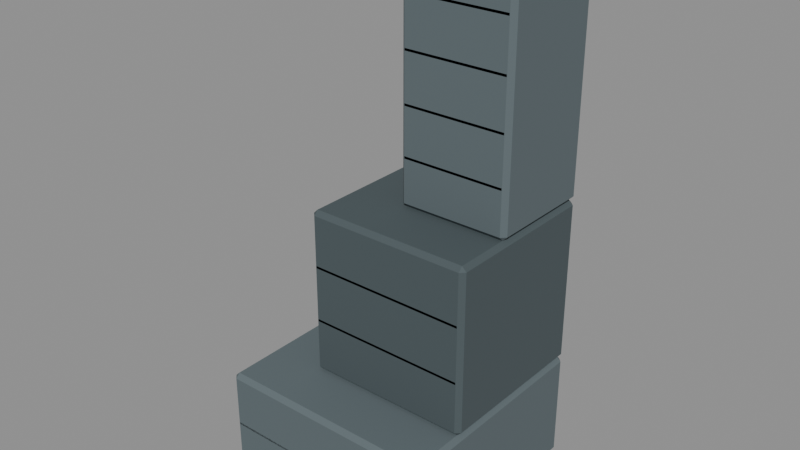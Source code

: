 # Source: corner-buttress.blend  (saved by Blender 5.2.44; exported with 4.5.12 LTS)
import bpy
from mathutils import Matrix  # noqa: F401  (used for matrix-valued properties, if any)

bpy.ops.wm.read_factory_settings(use_empty=True)
scene = bpy.context.scene
scene.name = 'Scene'

# ---- materials (node trees are filled in below, after node groups)
mat_gateway_matching_stone_light = bpy.data.materials.new('Gateway matching stone light')
mat_gateway_matching_stone_light.diffuse_color = (0.1059, 0.1373, 0.149, 1.0)
mat_gateway_matching_stone_dark = bpy.data.materials.new('Gateway matching stone dark')
mat_gateway_matching_stone_dark.diffuse_color = (0.03529, 0.05098, 0.05882, 1.0)
mat_gateway_matching_stone_mid = bpy.data.materials.new('Gateway matching stone mid')
mat_gateway_matching_stone_mid.diffuse_color = (0.06667, 0.0902, 0.09804, 1.0)

# ---- material node trees
mat_gateway_matching_stone_light.use_nodes = True; mat_gateway_matching_stone_light.node_tree.nodes.clear()
_N = mat_gateway_matching_stone_light.node_tree.nodes; _L = mat_gateway_matching_stone_light.node_tree.links
n0 = _N.new('ShaderNodeBsdfPrincipled'); n0.name = 'Principled BSDF'; n0.location = (-200, 100)
n0.inputs[0].default_value = (0.1059, 0.1373, 0.149, 1.0)
n0.inputs[2].default_value = 0.82
n0.inputs[10].default_value = 0.005
n1 = _N.new('ShaderNodeOutputMaterial'); n1.name = 'Material Output'; n1.location = (200, 100)
_L.new(n0.outputs[0], n1.inputs[0])
n1.is_active_output = True
mat_gateway_matching_stone_dark.use_nodes = True; mat_gateway_matching_stone_dark.node_tree.nodes.clear()
_N = mat_gateway_matching_stone_dark.node_tree.nodes; _L = mat_gateway_matching_stone_dark.node_tree.links
n0 = _N.new('ShaderNodeBsdfPrincipled'); n0.name = 'Principled BSDF'; n0.location = (-200, 100)
n0.inputs[0].default_value = (0.03529, 0.05098, 0.05882, 1.0)
n0.inputs[2].default_value = 0.82
n0.inputs[10].default_value = 0.005
n1 = _N.new('ShaderNodeOutputMaterial'); n1.name = 'Material Output'; n1.location = (200, 100)
_L.new(n0.outputs[0], n1.inputs[0])
n1.is_active_output = True
mat_gateway_matching_stone_mid.use_nodes = True; mat_gateway_matching_stone_mid.node_tree.nodes.clear()
_N = mat_gateway_matching_stone_mid.node_tree.nodes; _L = mat_gateway_matching_stone_mid.node_tree.links
n0 = _N.new('ShaderNodeBsdfPrincipled'); n0.name = 'Principled BSDF'; n0.location = (-200, 100)
n0.inputs[0].default_value = (0.06667, 0.0902, 0.09804, 1.0)
n0.inputs[2].default_value = 0.82
n0.inputs[10].default_value = 0.005
n1 = _N.new('ShaderNodeOutputMaterial'); n1.name = 'Material Output'; n1.location = (200, 100)
_L.new(n0.outputs[0], n1.inputs[0])
n1.is_active_output = True

# ---- meshes
me_cube = bpy.data.meshes.new('Cube')
me_cube.from_pydata([(-0.3, -0.3, -0.15), (-0.3, -0.3, 0.15), (-0.3, 0.3, -0.15), (-0.3, 0.3, 0.15), (0.3, -0.3, -0.15), (0.3, -0.3, 0.15), (0.3, 0.3, -0.15), (0.3, 0.3, 0.15)], [], [(0, 1, 3, 2), (2, 3, 7, 6), (6, 7, 5, 4), (4, 5, 1, 0), (2, 6, 4, 0), (7, 3, 1, 5)])
_uv = me_cube.uv_layers.new(name='UVMap')
_uv.uv.foreach_set('vector', [0.375, 0.0, 0.625, 0.0, 0.625, 0.25, 0.375, 0.25, 0.375, 0.25, 0.625, 0.25, 0.625, 0.5, 0.375, 0.5, 0.375, 0.5, 0.625, 0.5, 0.625, 0.75, 0.375, 0.75, 0.375, 0.75, 0.625, 0.75, 0.625, 1.0, 0.375, 1.0, 0.125, 0.5, 0.375, 0.5, 0.375, 0.75, 0.125, 0.75, 0.625, 0.5, 0.875, 0.5, 0.875, 0.75, 0.625, 0.75])
me_cube.materials.append(mat_gateway_matching_stone_light)
me_cube.update()
me_cube_001 = bpy.data.meshes.new('Cube.001')
me_cube_001.from_pydata([(-0.2875, -0.0005, -0.0035), (-0.2875, -0.0005, 0.0035), (-0.2875, 0.0005, -0.0035), (-0.2875, 0.0005, 0.0035), (0.2875, -0.0005, -0.0035), (0.2875, -0.0005, 0.0035), (0.2875, 0.0005, -0.0035), (0.2875, 0.0005, 0.0035)], [], [(0, 1, 3, 2), (2, 3, 7, 6), (6, 7, 5, 4), (4, 5, 1, 0), (2, 6, 4, 0), (7, 3, 1, 5)])
_uv = me_cube_001.uv_layers.new(name='UVMap')
_uv.uv.foreach_set('vector', [0.375, 0.0, 0.625, 0.0, 0.625, 0.25, 0.375, 0.25, 0.375, 0.25, 0.625, 0.25, 0.625, 0.5, 0.375, 0.5, 0.375, 0.5, 0.625, 0.5, 0.625, 0.75, 0.375, 0.75, 0.375, 0.75, 0.625, 0.75, 0.625, 1.0, 0.375, 1.0, 0.125, 0.5, 0.375, 0.5, 0.375, 0.75, 0.125, 0.75, 0.625, 0.5, 0.875, 0.5, 0.875, 0.75, 0.625, 0.75])
me_cube_001.materials.append(mat_gateway_matching_stone_dark)
me_cube_001.update()
me_cube_002 = bpy.data.meshes.new('Cube.002')
me_cube_002.from_pydata([(-0.0005, -0.2875, -0.0035), (-0.0005, -0.2875, 0.0035), (-0.0005, 0.2875, -0.0035), (-0.0005, 0.2875, 0.0035), (0.0005, -0.2875, -0.0035), (0.0005, -0.2875, 0.0035), (0.0005, 0.2875, -0.0035), (0.0005, 0.2875, 0.0035)], [], [(0, 1, 3, 2), (2, 3, 7, 6), (6, 7, 5, 4), (4, 5, 1, 0), (2, 6, 4, 0), (7, 3, 1, 5)])
_uv = me_cube_002.uv_layers.new(name='UVMap')
_uv.uv.foreach_set('vector', [0.375, 0.0, 0.625, 0.0, 0.625, 0.25, 0.375, 0.25, 0.375, 0.25, 0.625, 0.25, 0.625, 0.5, 0.375, 0.5, 0.375, 0.5, 0.625, 0.5, 0.625, 0.75, 0.375, 0.75, 0.375, 0.75, 0.625, 0.75, 0.625, 1.0, 0.375, 1.0, 0.125, 0.5, 0.375, 0.5, 0.375, 0.75, 0.125, 0.75, 0.625, 0.5, 0.875, 0.5, 0.875, 0.75, 0.625, 0.75])
me_cube_002.materials.append(mat_gateway_matching_stone_dark)
me_cube_002.update()
me_cube_003 = bpy.data.meshes.new('Cube.003')
me_cube_003.from_pydata([(-0.225, -0.225, -0.225), (-0.225, -0.225, 0.225), (-0.225, 0.225, -0.225), (-0.225, 0.225, 0.225), (0.225, -0.225, -0.225), (0.225, -0.225, 0.225), (0.225, 0.225, -0.225), (0.225, 0.225, 0.225)], [], [(0, 1, 3, 2), (2, 3, 7, 6), (6, 7, 5, 4), (4, 5, 1, 0), (2, 6, 4, 0), (7, 3, 1, 5)])
_uv = me_cube_003.uv_layers.new(name='UVMap')
_uv.uv.foreach_set('vector', [0.375, 0.0, 0.625, 0.0, 0.625, 0.25, 0.375, 0.25, 0.375, 0.25, 0.625, 0.25, 0.625, 0.5, 0.375, 0.5, 0.375, 0.5, 0.625, 0.5, 0.625, 0.75, 0.375, 0.75, 0.375, 0.75, 0.625, 0.75, 0.625, 1.0, 0.375, 1.0, 0.125, 0.5, 0.375, 0.5, 0.375, 0.75, 0.125, 0.75, 0.625, 0.5, 0.875, 0.5, 0.875, 0.75, 0.625, 0.75])
me_cube_003.materials.append(mat_gateway_matching_stone_mid)
me_cube_003.update()
me_cube_004 = bpy.data.meshes.new('Cube.004')
me_cube_004.from_pydata([(-0.2125, -0.0005, -0.0035), (-0.2125, -0.0005, 0.0035), (-0.2125, 0.0005, -0.0035), (-0.2125, 0.0005, 0.0035), (0.2125, -0.0005, -0.0035), (0.2125, -0.0005, 0.0035), (0.2125, 0.0005, -0.0035), (0.2125, 0.0005, 0.0035)], [], [(0, 1, 3, 2), (2, 3, 7, 6), (6, 7, 5, 4), (4, 5, 1, 0), (2, 6, 4, 0), (7, 3, 1, 5)])
_uv = me_cube_004.uv_layers.new(name='UVMap')
_uv.uv.foreach_set('vector', [0.375, 0.0, 0.625, 0.0, 0.625, 0.25, 0.375, 0.25, 0.375, 0.25, 0.625, 0.25, 0.625, 0.5, 0.375, 0.5, 0.375, 0.5, 0.625, 0.5, 0.625, 0.75, 0.375, 0.75, 0.375, 0.75, 0.625, 0.75, 0.625, 1.0, 0.375, 1.0, 0.125, 0.5, 0.375, 0.5, 0.375, 0.75, 0.125, 0.75, 0.625, 0.5, 0.875, 0.5, 0.875, 0.75, 0.625, 0.75])
me_cube_004.materials.append(mat_gateway_matching_stone_dark)
me_cube_004.update()
me_cube_005 = bpy.data.meshes.new('Cube.005')
me_cube_005.from_pydata([(-0.0005, -0.2125, -0.0035), (-0.0005, -0.2125, 0.0035), (-0.0005, 0.2125, -0.0035), (-0.0005, 0.2125, 0.0035), (0.0005, -0.2125, -0.0035), (0.0005, -0.2125, 0.0035), (0.0005, 0.2125, -0.0035), (0.0005, 0.2125, 0.0035)], [], [(0, 1, 3, 2), (2, 3, 7, 6), (6, 7, 5, 4), (4, 5, 1, 0), (2, 6, 4, 0), (7, 3, 1, 5)])
_uv = me_cube_005.uv_layers.new(name='UVMap')
_uv.uv.foreach_set('vector', [0.375, 0.0, 0.625, 0.0, 0.625, 0.25, 0.375, 0.25, 0.375, 0.25, 0.625, 0.25, 0.625, 0.5, 0.375, 0.5, 0.375, 0.5, 0.625, 0.5, 0.625, 0.75, 0.375, 0.75, 0.375, 0.75, 0.625, 0.75, 0.625, 1.0, 0.375, 1.0, 0.125, 0.5, 0.375, 0.5, 0.375, 0.75, 0.125, 0.75, 0.625, 0.5, 0.875, 0.5, 0.875, 0.75, 0.625, 0.75])
me_cube_005.materials.append(mat_gateway_matching_stone_dark)
me_cube_005.update()
me_cube_006 = bpy.data.meshes.new('Cube.006')
me_cube_006.from_pydata([(-0.2125, -0.0005, -0.0035), (-0.2125, -0.0005, 0.0035), (-0.2125, 0.0005, -0.0035), (-0.2125, 0.0005, 0.0035), (0.2125, -0.0005, -0.0035), (0.2125, -0.0005, 0.0035), (0.2125, 0.0005, -0.0035), (0.2125, 0.0005, 0.0035)], [], [(0, 1, 3, 2), (2, 3, 7, 6), (6, 7, 5, 4), (4, 5, 1, 0), (2, 6, 4, 0), (7, 3, 1, 5)])
_uv = me_cube_006.uv_layers.new(name='UVMap')
_uv.uv.foreach_set('vector', [0.375, 0.0, 0.625, 0.0, 0.625, 0.25, 0.375, 0.25, 0.375, 0.25, 0.625, 0.25, 0.625, 0.5, 0.375, 0.5, 0.375, 0.5, 0.625, 0.5, 0.625, 0.75, 0.375, 0.75, 0.375, 0.75, 0.625, 0.75, 0.625, 1.0, 0.375, 1.0, 0.125, 0.5, 0.375, 0.5, 0.375, 0.75, 0.125, 0.75, 0.625, 0.5, 0.875, 0.5, 0.875, 0.75, 0.625, 0.75])
me_cube_006.materials.append(mat_gateway_matching_stone_dark)
me_cube_006.update()
me_cube_007 = bpy.data.meshes.new('Cube.007')
me_cube_007.from_pydata([(-0.0005, -0.2125, -0.0035), (-0.0005, -0.2125, 0.0035), (-0.0005, 0.2125, -0.0035), (-0.0005, 0.2125, 0.0035), (0.0005, -0.2125, -0.0035), (0.0005, -0.2125, 0.0035), (0.0005, 0.2125, -0.0035), (0.0005, 0.2125, 0.0035)], [], [(0, 1, 3, 2), (2, 3, 7, 6), (6, 7, 5, 4), (4, 5, 1, 0), (2, 6, 4, 0), (7, 3, 1, 5)])
_uv = me_cube_007.uv_layers.new(name='UVMap')
_uv.uv.foreach_set('vector', [0.375, 0.0, 0.625, 0.0, 0.625, 0.25, 0.375, 0.25, 0.375, 0.25, 0.625, 0.25, 0.625, 0.5, 0.375, 0.5, 0.375, 0.5, 0.625, 0.5, 0.625, 0.75, 0.375, 0.75, 0.375, 0.75, 0.625, 0.75, 0.625, 1.0, 0.375, 1.0, 0.125, 0.5, 0.375, 0.5, 0.375, 0.75, 0.125, 0.75, 0.625, 0.5, 0.875, 0.5, 0.875, 0.75, 0.625, 0.75])
me_cube_007.materials.append(mat_gateway_matching_stone_dark)
me_cube_007.update()
me_cube_008 = bpy.data.meshes.new('Cube.008')
me_cube_008.from_pydata([(-0.15, -0.15, -0.325), (-0.15, -0.15, 0.325), (-0.15, 0.15, -0.325), (-0.15, 0.15, 0.325), (0.15, -0.15, -0.325), (0.15, -0.15, 0.325), (0.15, 0.15, -0.325), (0.15, 0.15, 0.325)], [], [(0, 1, 3, 2), (2, 3, 7, 6), (6, 7, 5, 4), (4, 5, 1, 0), (2, 6, 4, 0), (7, 3, 1, 5)])
_uv = me_cube_008.uv_layers.new(name='UVMap')
_uv.uv.foreach_set('vector', [0.375, 0.0, 0.625, 0.0, 0.625, 0.25, 0.375, 0.25, 0.375, 0.25, 0.625, 0.25, 0.625, 0.5, 0.375, 0.5, 0.375, 0.5, 0.625, 0.5, 0.625, 0.75, 0.375, 0.75, 0.375, 0.75, 0.625, 0.75, 0.625, 1.0, 0.375, 1.0, 0.125, 0.5, 0.375, 0.5, 0.375, 0.75, 0.125, 0.75, 0.625, 0.5, 0.875, 0.5, 0.875, 0.75, 0.625, 0.75])
me_cube_008.materials.append(mat_gateway_matching_stone_light)
me_cube_008.update()
me_cube_009 = bpy.data.meshes.new('Cube.009')
me_cube_009.from_pydata([(-0.1375, -0.0005, -0.0035), (-0.1375, -0.0005, 0.0035), (-0.1375, 0.0005, -0.0035), (-0.1375, 0.0005, 0.0035), (0.1375, -0.0005, -0.0035), (0.1375, -0.0005, 0.0035), (0.1375, 0.0005, -0.0035), (0.1375, 0.0005, 0.0035)], [], [(0, 1, 3, 2), (2, 3, 7, 6), (6, 7, 5, 4), (4, 5, 1, 0), (2, 6, 4, 0), (7, 3, 1, 5)])
_uv = me_cube_009.uv_layers.new(name='UVMap')
_uv.uv.foreach_set('vector', [0.375, 0.0, 0.625, 0.0, 0.625, 0.25, 0.375, 0.25, 0.375, 0.25, 0.625, 0.25, 0.625, 0.5, 0.375, 0.5, 0.375, 0.5, 0.625, 0.5, 0.625, 0.75, 0.375, 0.75, 0.375, 0.75, 0.625, 0.75, 0.625, 1.0, 0.375, 1.0, 0.125, 0.5, 0.375, 0.5, 0.375, 0.75, 0.125, 0.75, 0.625, 0.5, 0.875, 0.5, 0.875, 0.75, 0.625, 0.75])
me_cube_009.materials.append(mat_gateway_matching_stone_dark)
me_cube_009.update()
me_cube_010 = bpy.data.meshes.new('Cube.010')
me_cube_010.from_pydata([(-0.0005, -0.1375, -0.0035), (-0.0005, -0.1375, 0.0035), (-0.0005, 0.1375, -0.0035), (-0.0005, 0.1375, 0.0035), (0.0005, -0.1375, -0.0035), (0.0005, -0.1375, 0.0035), (0.0005, 0.1375, -0.0035), (0.0005, 0.1375, 0.0035)], [], [(0, 1, 3, 2), (2, 3, 7, 6), (6, 7, 5, 4), (4, 5, 1, 0), (2, 6, 4, 0), (7, 3, 1, 5)])
_uv = me_cube_010.uv_layers.new(name='UVMap')
_uv.uv.foreach_set('vector', [0.375, 0.0, 0.625, 0.0, 0.625, 0.25, 0.375, 0.25, 0.375, 0.25, 0.625, 0.25, 0.625, 0.5, 0.375, 0.5, 0.375, 0.5, 0.625, 0.5, 0.625, 0.75, 0.375, 0.75, 0.375, 0.75, 0.625, 0.75, 0.625, 1.0, 0.375, 1.0, 0.125, 0.5, 0.375, 0.5, 0.375, 0.75, 0.125, 0.75, 0.625, 0.5, 0.875, 0.5, 0.875, 0.75, 0.625, 0.75])
me_cube_010.materials.append(mat_gateway_matching_stone_dark)
me_cube_010.update()
me_cube_011 = bpy.data.meshes.new('Cube.011')
me_cube_011.from_pydata([(-0.1375, -0.0005, -0.0035), (-0.1375, -0.0005, 0.0035), (-0.1375, 0.0005, -0.0035), (-0.1375, 0.0005, 0.0035), (0.1375, -0.0005, -0.0035), (0.1375, -0.0005, 0.0035), (0.1375, 0.0005, -0.0035), (0.1375, 0.0005, 0.0035)], [], [(0, 1, 3, 2), (2, 3, 7, 6), (6, 7, 5, 4), (4, 5, 1, 0), (2, 6, 4, 0), (7, 3, 1, 5)])
_uv = me_cube_011.uv_layers.new(name='UVMap')
_uv.uv.foreach_set('vector', [0.375, 0.0, 0.625, 0.0, 0.625, 0.25, 0.375, 0.25, 0.375, 0.25, 0.625, 0.25, 0.625, 0.5, 0.375, 0.5, 0.375, 0.5, 0.625, 0.5, 0.625, 0.75, 0.375, 0.75, 0.375, 0.75, 0.625, 0.75, 0.625, 1.0, 0.375, 1.0, 0.125, 0.5, 0.375, 0.5, 0.375, 0.75, 0.125, 0.75, 0.625, 0.5, 0.875, 0.5, 0.875, 0.75, 0.625, 0.75])
me_cube_011.materials.append(mat_gateway_matching_stone_dark)
me_cube_011.update()
me_cube_012 = bpy.data.meshes.new('Cube.012')
me_cube_012.from_pydata([(-0.0005, -0.1375, -0.0035), (-0.0005, -0.1375, 0.0035), (-0.0005, 0.1375, -0.0035), (-0.0005, 0.1375, 0.0035), (0.0005, -0.1375, -0.0035), (0.0005, -0.1375, 0.0035), (0.0005, 0.1375, -0.0035), (0.0005, 0.1375, 0.0035)], [], [(0, 1, 3, 2), (2, 3, 7, 6), (6, 7, 5, 4), (4, 5, 1, 0), (2, 6, 4, 0), (7, 3, 1, 5)])
_uv = me_cube_012.uv_layers.new(name='UVMap')
_uv.uv.foreach_set('vector', [0.375, 0.0, 0.625, 0.0, 0.625, 0.25, 0.375, 0.25, 0.375, 0.25, 0.625, 0.25, 0.625, 0.5, 0.375, 0.5, 0.375, 0.5, 0.625, 0.5, 0.625, 0.75, 0.375, 0.75, 0.375, 0.75, 0.625, 0.75, 0.625, 1.0, 0.375, 1.0, 0.125, 0.5, 0.375, 0.5, 0.375, 0.75, 0.125, 0.75, 0.625, 0.5, 0.875, 0.5, 0.875, 0.75, 0.625, 0.75])
me_cube_012.materials.append(mat_gateway_matching_stone_dark)
me_cube_012.update()
me_cube_013 = bpy.data.meshes.new('Cube.013')
me_cube_013.from_pydata([(-0.1375, -0.0005, -0.0035), (-0.1375, -0.0005, 0.0035), (-0.1375, 0.0005, -0.0035), (-0.1375, 0.0005, 0.0035), (0.1375, -0.0005, -0.0035), (0.1375, -0.0005, 0.0035), (0.1375, 0.0005, -0.0035), (0.1375, 0.0005, 0.0035)], [], [(0, 1, 3, 2), (2, 3, 7, 6), (6, 7, 5, 4), (4, 5, 1, 0), (2, 6, 4, 0), (7, 3, 1, 5)])
_uv = me_cube_013.uv_layers.new(name='UVMap')
_uv.uv.foreach_set('vector', [0.375, 0.0, 0.625, 0.0, 0.625, 0.25, 0.375, 0.25, 0.375, 0.25, 0.625, 0.25, 0.625, 0.5, 0.375, 0.5, 0.375, 0.5, 0.625, 0.5, 0.625, 0.75, 0.375, 0.75, 0.375, 0.75, 0.625, 0.75, 0.625, 1.0, 0.375, 1.0, 0.125, 0.5, 0.375, 0.5, 0.375, 0.75, 0.125, 0.75, 0.625, 0.5, 0.875, 0.5, 0.875, 0.75, 0.625, 0.75])
me_cube_013.materials.append(mat_gateway_matching_stone_dark)
me_cube_013.update()
me_cube_014 = bpy.data.meshes.new('Cube.014')
me_cube_014.from_pydata([(-0.0005, -0.1375, -0.0035), (-0.0005, -0.1375, 0.0035), (-0.0005, 0.1375, -0.0035), (-0.0005, 0.1375, 0.0035), (0.0005, -0.1375, -0.0035), (0.0005, -0.1375, 0.0035), (0.0005, 0.1375, -0.0035), (0.0005, 0.1375, 0.0035)], [], [(0, 1, 3, 2), (2, 3, 7, 6), (6, 7, 5, 4), (4, 5, 1, 0), (2, 6, 4, 0), (7, 3, 1, 5)])
_uv = me_cube_014.uv_layers.new(name='UVMap')
_uv.uv.foreach_set('vector', [0.375, 0.0, 0.625, 0.0, 0.625, 0.25, 0.375, 0.25, 0.375, 0.25, 0.625, 0.25, 0.625, 0.5, 0.375, 0.5, 0.375, 0.5, 0.625, 0.5, 0.625, 0.75, 0.375, 0.75, 0.375, 0.75, 0.625, 0.75, 0.625, 1.0, 0.375, 1.0, 0.125, 0.5, 0.375, 0.5, 0.375, 0.75, 0.125, 0.75, 0.625, 0.5, 0.875, 0.5, 0.875, 0.75, 0.625, 0.75])
me_cube_014.materials.append(mat_gateway_matching_stone_dark)
me_cube_014.update()
me_cube_015 = bpy.data.meshes.new('Cube.015')
me_cube_015.from_pydata([(-0.1375, -0.0005, -0.0035), (-0.1375, -0.0005, 0.0035), (-0.1375, 0.0005, -0.0035), (-0.1375, 0.0005, 0.0035), (0.1375, -0.0005, -0.0035), (0.1375, -0.0005, 0.0035), (0.1375, 0.0005, -0.0035), (0.1375, 0.0005, 0.0035)], [], [(0, 1, 3, 2), (2, 3, 7, 6), (6, 7, 5, 4), (4, 5, 1, 0), (2, 6, 4, 0), (7, 3, 1, 5)])
_uv = me_cube_015.uv_layers.new(name='UVMap')
_uv.uv.foreach_set('vector', [0.375, 0.0, 0.625, 0.0, 0.625, 0.25, 0.375, 0.25, 0.375, 0.25, 0.625, 0.25, 0.625, 0.5, 0.375, 0.5, 0.375, 0.5, 0.625, 0.5, 0.625, 0.75, 0.375, 0.75, 0.375, 0.75, 0.625, 0.75, 0.625, 1.0, 0.375, 1.0, 0.125, 0.5, 0.375, 0.5, 0.375, 0.75, 0.125, 0.75, 0.625, 0.5, 0.875, 0.5, 0.875, 0.75, 0.625, 0.75])
me_cube_015.materials.append(mat_gateway_matching_stone_dark)
me_cube_015.update()
me_cube_016 = bpy.data.meshes.new('Cube.016')
me_cube_016.from_pydata([(-0.0005, -0.1375, -0.0035), (-0.0005, -0.1375, 0.0035), (-0.0005, 0.1375, -0.0035), (-0.0005, 0.1375, 0.0035), (0.0005, -0.1375, -0.0035), (0.0005, -0.1375, 0.0035), (0.0005, 0.1375, -0.0035), (0.0005, 0.1375, 0.0035)], [], [(0, 1, 3, 2), (2, 3, 7, 6), (6, 7, 5, 4), (4, 5, 1, 0), (2, 6, 4, 0), (7, 3, 1, 5)])
_uv = me_cube_016.uv_layers.new(name='UVMap')
_uv.uv.foreach_set('vector', [0.375, 0.0, 0.625, 0.0, 0.625, 0.25, 0.375, 0.25, 0.375, 0.25, 0.625, 0.25, 0.625, 0.5, 0.375, 0.5, 0.375, 0.5, 0.625, 0.5, 0.625, 0.75, 0.375, 0.75, 0.375, 0.75, 0.625, 0.75, 0.625, 1.0, 0.375, 1.0, 0.125, 0.5, 0.375, 0.5, 0.375, 0.75, 0.125, 0.75, 0.625, 0.5, 0.875, 0.5, 0.875, 0.75, 0.625, 0.75])
me_cube_016.materials.append(mat_gateway_matching_stone_dark)
me_cube_016.update()

# ---- objects
ob_stepped_corner_masonry = bpy.data.objects.new('Stepped corner masonry', me_cube)
ob_buttress_mortar_front = bpy.data.objects.new('Buttress mortar front', me_cube_001)
ob_buttress_mortar_side = bpy.data.objects.new('Buttress mortar side', me_cube_002)
ob_stepped_corner_masonry_001 = bpy.data.objects.new('Stepped corner masonry.001', me_cube_003)
ob_buttress_mortar_front_001 = bpy.data.objects.new('Buttress mortar front.001', me_cube_004)
ob_buttress_mortar_side_001 = bpy.data.objects.new('Buttress mortar side.001', me_cube_005)
ob_buttress_mortar_front_002 = bpy.data.objects.new('Buttress mortar front.002', me_cube_006)
ob_buttress_mortar_side_002 = bpy.data.objects.new('Buttress mortar side.002', me_cube_007)
ob_stepped_corner_masonry_002 = bpy.data.objects.new('Stepped corner masonry.002', me_cube_008)
ob_buttress_mortar_front_003 = bpy.data.objects.new('Buttress mortar front.003', me_cube_009)
ob_buttress_mortar_side_003 = bpy.data.objects.new('Buttress mortar side.003', me_cube_010)
ob_buttress_mortar_front_004 = bpy.data.objects.new('Buttress mortar front.004', me_cube_011)
ob_buttress_mortar_side_004 = bpy.data.objects.new('Buttress mortar side.004', me_cube_012)
ob_buttress_mortar_front_005 = bpy.data.objects.new('Buttress mortar front.005', me_cube_013)
ob_buttress_mortar_side_005 = bpy.data.objects.new('Buttress mortar side.005', me_cube_014)
ob_buttress_mortar_front_006 = bpy.data.objects.new('Buttress mortar front.006', me_cube_015)
ob_buttress_mortar_side_006 = bpy.data.objects.new('Buttress mortar side.006', me_cube_016)

# ---- transforms, parenting, visibility, modifiers, constraints
ob_stepped_corner_masonry.location = (0.0, 0.0, 0.15)
_m = ob_stepped_corner_masonry.modifiers.new('Soft chunky edges', 'BEVEL')
_m.width = 0.012
_m.width_pct = 0.012
ob_buttress_mortar_front.location = (0.0, -0.2995, 0.15)
_m = ob_buttress_mortar_front.modifiers.new('Soft chunky edges', 'BEVEL')
_m.width = 0.012
_m.width_pct = 0.012
ob_buttress_mortar_side.location = (-0.2995, 0.0, 0.15)
_m = ob_buttress_mortar_side.modifiers.new('Soft chunky edges', 'BEVEL')
_m.width = 0.012
_m.width_pct = 0.012
ob_stepped_corner_masonry_001.location = (0.075, 0.075, 0.525)
_m = ob_stepped_corner_masonry_001.modifiers.new('Soft chunky edges', 'BEVEL')
_m.width = 0.012
_m.width_pct = 0.012
ob_buttress_mortar_front_001.location = (0.075, -0.1495, 0.45)
_m = ob_buttress_mortar_front_001.modifiers.new('Soft chunky edges', 'BEVEL')
_m.width = 0.012
_m.width_pct = 0.012
ob_buttress_mortar_side_001.location = (-0.1495, 0.075, 0.45)
_m = ob_buttress_mortar_side_001.modifiers.new('Soft chunky edges', 'BEVEL')
_m.width = 0.012
_m.width_pct = 0.012
ob_buttress_mortar_front_002.location = (0.075, -0.1495, 0.6)
_m = ob_buttress_mortar_front_002.modifiers.new('Soft chunky edges', 'BEVEL')
_m.width = 0.012
_m.width_pct = 0.012
ob_buttress_mortar_side_002.location = (-0.1495, 0.075, 0.6)
_m = ob_buttress_mortar_side_002.modifiers.new('Soft chunky edges', 'BEVEL')
_m.width = 0.012
_m.width_pct = 0.012
ob_stepped_corner_masonry_002.location = (0.15, 0.15, 1.075)
_m = ob_stepped_corner_masonry_002.modifiers.new('Soft chunky edges', 'BEVEL')
_m.width = 0.012
_m.width_pct = 0.012
ob_buttress_mortar_front_003.location = (0.15, 0.0005, 0.88)
_m = ob_buttress_mortar_front_003.modifiers.new('Soft chunky edges', 'BEVEL')
_m.width = 0.012
_m.width_pct = 0.012
ob_buttress_mortar_side_003.location = (0.0005, 0.15, 0.88)
_m = ob_buttress_mortar_side_003.modifiers.new('Soft chunky edges', 'BEVEL')
_m.width = 0.012
_m.width_pct = 0.012
ob_buttress_mortar_front_004.location = (0.15, 0.0005, 1.01)
_m = ob_buttress_mortar_front_004.modifiers.new('Soft chunky edges', 'BEVEL')
_m.width = 0.012
_m.width_pct = 0.012
ob_buttress_mortar_side_004.location = (0.0005, 0.15, 1.01)
_m = ob_buttress_mortar_side_004.modifiers.new('Soft chunky edges', 'BEVEL')
_m.width = 0.012
_m.width_pct = 0.012
ob_buttress_mortar_front_005.location = (0.15, 0.0005, 1.14)
_m = ob_buttress_mortar_front_005.modifiers.new('Soft chunky edges', 'BEVEL')
_m.width = 0.012
_m.width_pct = 0.012
ob_buttress_mortar_side_005.location = (0.0005, 0.15, 1.14)
_m = ob_buttress_mortar_side_005.modifiers.new('Soft chunky edges', 'BEVEL')
_m.width = 0.012
_m.width_pct = 0.012
ob_buttress_mortar_front_006.location = (0.15, 0.0005, 1.27)
_m = ob_buttress_mortar_front_006.modifiers.new('Soft chunky edges', 'BEVEL')
_m.width = 0.012
_m.width_pct = 0.012
ob_buttress_mortar_side_006.location = (0.0005, 0.15, 1.27)
_m = ob_buttress_mortar_side_006.modifiers.new('Soft chunky edges', 'BEVEL')
_m.width = 0.012
_m.width_pct = 0.012

# ---- collection membership
scene.collection.objects.link(ob_stepped_corner_masonry)
scene.collection.objects.link(ob_buttress_mortar_front)
scene.collection.objects.link(ob_buttress_mortar_side)
scene.collection.objects.link(ob_stepped_corner_masonry_001)
scene.collection.objects.link(ob_buttress_mortar_front_001)
scene.collection.objects.link(ob_buttress_mortar_side_001)
scene.collection.objects.link(ob_buttress_mortar_front_002)
scene.collection.objects.link(ob_buttress_mortar_side_002)
scene.collection.objects.link(ob_stepped_corner_masonry_002)
scene.collection.objects.link(ob_buttress_mortar_front_003)
scene.collection.objects.link(ob_buttress_mortar_side_003)
scene.collection.objects.link(ob_buttress_mortar_front_004)
scene.collection.objects.link(ob_buttress_mortar_side_004)
scene.collection.objects.link(ob_buttress_mortar_front_005)
scene.collection.objects.link(ob_buttress_mortar_side_005)
scene.collection.objects.link(ob_buttress_mortar_front_006)
scene.collection.objects.link(ob_buttress_mortar_side_006)

# ---- scene / render settings (as saved in the file)
scene.frame_start = 1; scene.frame_end = 250; scene.frame_set(1)
scene.render.engine = 'BLENDER_EEVEE_NEXT'
scene.render.bake_bias = 0.0
scene.render.bake_samples = 0
scene.render.compositor_device = 'GPU'
scene.eevee.use_volume_custom_range = False
scene.eevee.fast_gi_thickness_near = 0.1
scene.eevee.fast_gi_thickness_far = 0.0
scene.eevee.ray_tracing_options.screen_trace_thickness = 0.1
bpy.context.view_layer.update()

# ---- added for rendering (the .blend has no active camera and no usable light): camera, sun + grey world if the file has none
cam_auto = bpy.data.cameras.new('AutoCamera')
cam_auto.lens = 50.0
cam_auto.sensor_width = 36.0
cam_auto.clip_end = 1000.0
ob_auto_camera = bpy.data.objects.new('AutoCamera', cam_auto)
scene.collection.objects.link(ob_auto_camera)
ob_auto_camera.location = (1.51466, -1.81759, 1.91173)
ob_auto_camera.rotation_euler = (1.09748, -7.21219e-08, 0.694738)
scene.camera = ob_auto_camera
light_auto_sun = bpy.data.lights.new('AutoSun', 'SUN')
light_auto_sun.energy = 3.0
light_auto_sun.angle = 0.0523599
ob_auto_sun = bpy.data.objects.new('AutoSun', light_auto_sun)
scene.collection.objects.link(ob_auto_sun)
ob_auto_sun.rotation_euler = (0.872665, 0.174533, 0.523599)
if scene.world is None:
    world_auto = bpy.data.worlds.new('AutoWorld')
    world_auto.color = (0.3, 0.3, 0.3)
    scene.world = world_auto
bpy.context.view_layer.update()
